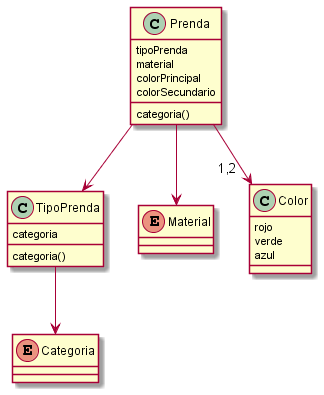

The diagram above was rendered by PlantUML. Its source (embedded in the PNG):
@startuml

class Prenda {
    tipoPrenda
    material
    colorPrincipal
    colorSecundario

    categoria()
}

class TipoPrenda {
    categoria

    categoria()
}

enum Categoria {
    
}

enum Material {

}

class Color {
    rojo
    verde
    azul
}

Prenda --> TipoPrenda
Prenda --> Material
Prenda --> "  1,2  " Color
TipoPrenda --> Categoria

@enduml